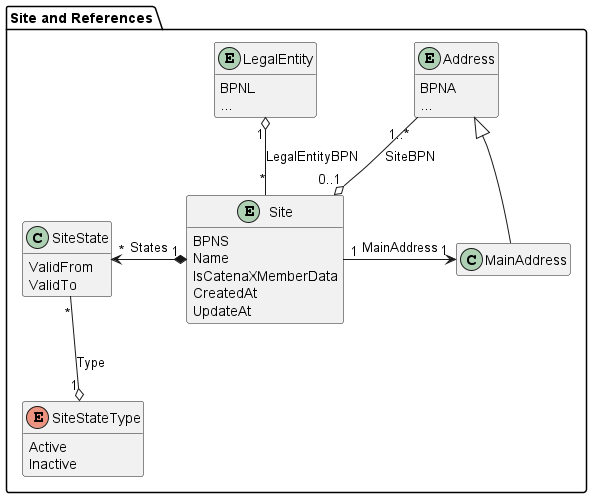

The diagram above was rendered by PlantUML. Its source (embedded in the PNG):
@startuml site

package "Site and References" {
  entity LegalEntity {
    BPNL
    ...
  }
  
  entity Site {
    BPNS
    Name
    IsCatenaXMemberData
    CreatedAt
    UpdateAt
  }

  entity Address {
      BPNA
      ...
  }

  class SiteState {
    ValidFrom
    ValidTo
  }

  enum SiteStateType{
      Active
      Inactive
    }

  class MainAddress {}

  ' not standardized yet
  ' class ConfidenceCriteria {
  '   SharedByOwner
  '   CheckedByExternalSource
  '   NumberOfSharingMembers
  '   LastConfidenceCheckAt
  '   NextConfidenceCheckAt
  '   ConfidenceLevel
  ' }

  ' not implemented / standardized yet
  ' class SiteScriptVariant {
  '   Name
  ' }

  ' enum ScriptCode {
  '   Arab
  '   Cyrl
  '   Hans
  '   Jpan
  '   Latn
  '   ...
  ' }

  Site "*" -u-o "1" LegalEntity : LegalEntityBPN
  Address "1..*" -d-o "0..1" Site: SiteBPN
  
  Site "1" *-l-> "*" SiteState : States
  SiteState "*" -d-o "1" SiteStateType : Type
  
  Site "1" -r-> "1" MainAddress : MainAddress    
  MainAddress -u-|> Address

  ' not standardized yet
  ' Site "1" -u-> "1" ConfidenceCriteria : ConfidenceCriteria

  ' not implemented / standardized yet
  ' Site "1" *--> "*" SiteScriptVariant : ScriptVariants
  ' SiteScriptVariant "*" --o "1" ScriptCode : ScriptCode
}

hide methods
hide MainAddress members
@enduml